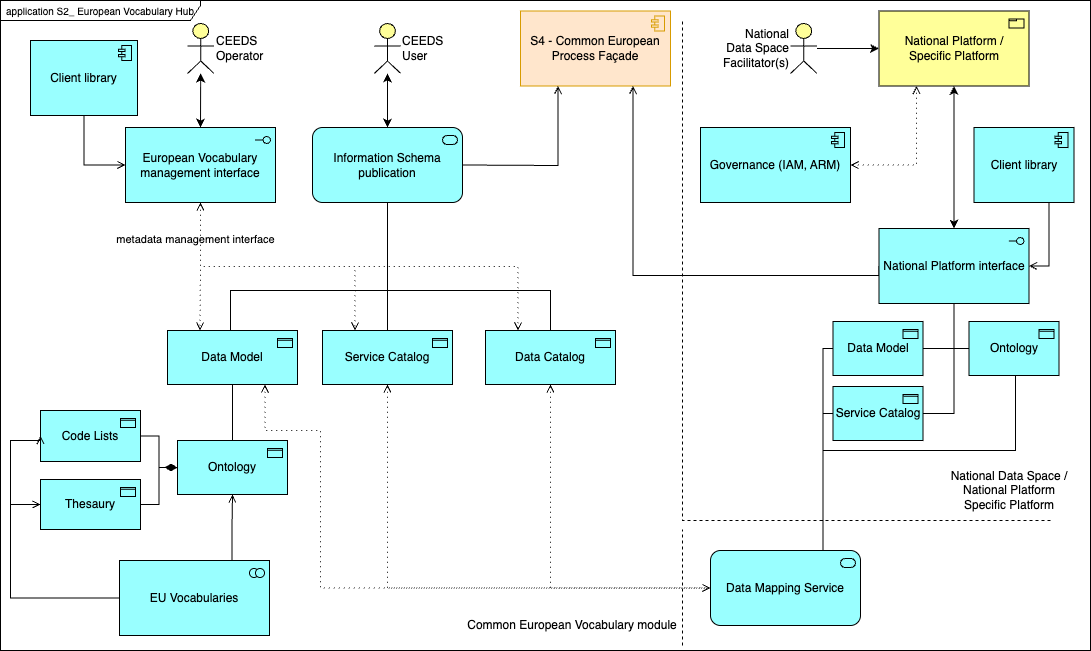

The diagram above was exported from draw.io. Its source (the exported page's mxGraphModel, read from the mxfile embedded in the PNG):
<mxGraphModel dx="1086" dy="531" grid="1" gridSize="10" guides="1" tooltips="1" connect="1" arrows="1" fold="1" page="1" pageScale="1" pageWidth="1169" pageHeight="827" math="0" shadow="0">
  <root>
    <mxCell id="0" />
    <mxCell id="1" parent="0" />
    <mxCell id="70" style="edgeStyle=none;html=1;startArrow=classic;startFill=1;" parent="1" source="69" target="26" edge="1">
      <mxGeometry relative="1" as="geometry" />
    </mxCell>
    <mxCell id="69" value="CEEDS User" style="html=1;outlineConnect=0;whiteSpace=wrap;fillColor=#ffff99;verticalLabelPosition=middle;verticalAlign=middle;align=left;shape=mxgraph.archimate3.actor;labelPosition=right;" parent="1" vertex="1">
      <mxGeometry x="413.75" y="73" width="26.5" height="50" as="geometry" />
    </mxCell>
    <mxCell id="71" value="CEEDS Operator" style="html=1;outlineConnect=0;whiteSpace=wrap;fillColor=#ffff99;verticalLabelPosition=middle;verticalAlign=middle;align=left;shape=mxgraph.archimate3.actor;labelPosition=right;" parent="1" vertex="1">
      <mxGeometry x="227" y="73" width="26.5" height="50" as="geometry" />
    </mxCell>
    <mxCell id="72" style="edgeStyle=none;html=1;entryX=0.5;entryY=0;entryDx=0;entryDy=0;entryPerimeter=0;startArrow=classic;startFill=1;" parent="1" source="71" target="44" edge="1">
      <mxGeometry relative="1" as="geometry" />
    </mxCell>
    <mxCell id="74" value="S4 - Common European Process Façade" style="html=1;outlineConnect=0;whiteSpace=wrap;fillColor=#ffe6cc;shape=mxgraph.archimate3.application;appType=comp;archiType=square;strokeColor=#d79b00;" parent="1" vertex="1">
      <mxGeometry x="560" y="60.5" width="150" height="75" as="geometry" />
    </mxCell>
    <mxCell id="75" value="" style="edgeStyle=elbowEdgeStyle;html=1;endArrow=open;elbow=vertical;endFill=1;exitX=1;exitY=0.5;exitDx=0;exitDy=0;exitPerimeter=0;entryX=0.25;entryY=1;entryDx=0;entryDy=0;entryPerimeter=0;rounded=0;curved=0;" parent="1" source="26" target="74" edge="1">
      <mxGeometry width="160" relative="1" as="geometry">
        <mxPoint x="480" y="210" as="sourcePoint" />
        <mxPoint x="640" y="210" as="targetPoint" />
        <Array as="points">
          <mxPoint x="550" y="215" />
        </Array>
      </mxGeometry>
    </mxCell>
    <mxCell id="76" value="" style="edgeStyle=elbowEdgeStyle;html=1;endArrow=open;elbow=vertical;endFill=1;exitX=0;exitY=0.5;exitDx=0;exitDy=0;exitPerimeter=0;entryX=0.75;entryY=1;entryDx=0;entryDy=0;entryPerimeter=0;rounded=0;curved=0;" parent="1" source="52" target="74" edge="1">
      <mxGeometry width="160" relative="1" as="geometry">
        <mxPoint x="475" y="250" as="sourcePoint" />
        <mxPoint x="608" y="146" as="targetPoint" />
        <Array as="points">
          <mxPoint x="800" y="325" />
        </Array>
      </mxGeometry>
    </mxCell>
    <mxCell id="20" value="application S2_ European Vocabulary Hub" style="shape=umlFrame;whiteSpace=wrap;html=1;pointerEvents=0;recursiveResize=0;container=1;collapsible=0;width=200;height=20;fontSize=10;" parent="1" vertex="1">
      <mxGeometry x="40" y="50" width="1090" height="650" as="geometry" />
    </mxCell>
    <mxCell id="21" value="Governance (IAM, ARM)" style="html=1;outlineConnect=0;whiteSpace=wrap;fillColor=light-dark(#99ffff, #ededed);shape=mxgraph.archimate3.application;appType=comp;archiType=square;strokeColor=light-dark(#000000, #446e2c);fillStyle=auto;gradientColor=none;" parent="20" vertex="1">
      <mxGeometry x="700" y="127" width="150" height="75" as="geometry" />
    </mxCell>
    <mxCell id="22" value="Code Lists" style="html=1;outlineConnect=0;whiteSpace=wrap;fillColor=#99ffff;shape=mxgraph.archimate3.application;appType=passive;archiType=square;" parent="20" vertex="1">
      <mxGeometry x="40" y="410" width="100" height="51" as="geometry" />
    </mxCell>
    <mxCell id="23" value="Thesaury" style="html=1;outlineConnect=0;whiteSpace=wrap;fillColor=#99ffff;shape=mxgraph.archimate3.application;appType=passive;archiType=square;" parent="20" vertex="1">
      <mxGeometry x="40" y="479" width="100" height="50" as="geometry" />
    </mxCell>
    <mxCell id="24" value="Ontology" style="html=1;outlineConnect=0;whiteSpace=wrap;fillColor=#99ffff;shape=mxgraph.archimate3.application;appType=passive;archiType=square;" parent="20" vertex="1">
      <mxGeometry x="177" y="440" width="110" height="54" as="geometry" />
    </mxCell>
    <mxCell id="26" value="Information Schema publication" style="html=1;outlineConnect=0;whiteSpace=wrap;fillColor=#99ffff;shape=mxgraph.archimate3.application;appType=serv;archiType=rounded" parent="20" vertex="1">
      <mxGeometry x="312" y="127" width="150" height="75" as="geometry" />
    </mxCell>
    <mxCell id="34" value="" style="edgeStyle=orthogonalEdgeStyle;html=1;endArrow=none;elbow=vertical;exitX=0.5;exitY=0;exitDx=0;exitDy=0;exitPerimeter=0;entryX=0.5;entryY=1;entryDx=0;entryDy=0;entryPerimeter=0;rounded=0;curved=0;" parent="20" source="24" target="25" edge="1">
      <mxGeometry width="160" relative="1" as="geometry">
        <mxPoint x="300" y="500" as="sourcePoint" />
        <mxPoint x="460" y="500" as="targetPoint" />
      </mxGeometry>
    </mxCell>
    <mxCell id="35" value="Data Catalog" style="html=1;outlineConnect=0;whiteSpace=wrap;fillColor=#99ffff;shape=mxgraph.archimate3.application;appType=passive;archiType=square;" parent="20" vertex="1">
      <mxGeometry x="485" y="330" width="130" height="54" as="geometry" />
    </mxCell>
    <mxCell id="36" value="Service Catalog" style="html=1;outlineConnect=0;whiteSpace=wrap;fillColor=#99ffff;shape=mxgraph.archimate3.application;appType=passive;archiType=square;" parent="20" vertex="1">
      <mxGeometry x="322" y="330" width="130" height="54" as="geometry" />
    </mxCell>
    <mxCell id="17" value="Data Mapping Service" style="html=1;outlineConnect=0;whiteSpace=wrap;fillColor=light-dark(#99ffff, #1f2f1e);shape=mxgraph.archimate3.application;appType=serv;archiType=rounded;strokeColor=light-dark(#000000, #446e2c);" parent="20" vertex="1">
      <mxGeometry x="710" y="550" width="150" height="75" as="geometry" />
    </mxCell>
    <mxCell id="38" value="" style="edgeStyle=elbowEdgeStyle;html=1;endArrow=none;elbow=vertical;exitX=0.5;exitY=0;exitDx=0;exitDy=0;exitPerimeter=0;entryX=0.5;entryY=1;entryDx=0;entryDy=0;entryPerimeter=0;rounded=0;curved=0;" parent="20" source="36" target="26" edge="1">
      <mxGeometry width="160" relative="1" as="geometry">
        <mxPoint x="520" y="250" as="sourcePoint" />
        <mxPoint x="387" y="260.625" as="targetPoint" />
      </mxGeometry>
    </mxCell>
    <mxCell id="39" value="" style="edgeStyle=elbowEdgeStyle;html=1;endArrow=none;elbow=vertical;exitX=0.5;exitY=1;exitDx=0;exitDy=0;exitPerimeter=0;rounded=0;curved=0;" parent="20" source="26" target="35" edge="1">
      <mxGeometry width="160" relative="1" as="geometry">
        <mxPoint x="387" y="260.625" as="sourcePoint" />
        <mxPoint x="650" y="220" as="targetPoint" />
        <Array as="points">
          <mxPoint x="470" y="290" />
        </Array>
      </mxGeometry>
    </mxCell>
    <mxCell id="40" value="" style="html=1;endArrow=none;elbow=vertical;rounded=0;edgeStyle=orthogonalEdgeStyle;entryX=0.5;entryY=0;entryDx=0;entryDy=0;entryPerimeter=0;" parent="20" source="26" target="25" edge="1">
      <mxGeometry width="160" relative="1" as="geometry">
        <mxPoint x="387" y="260.625" as="sourcePoint" />
        <mxPoint x="495" y="460" as="targetPoint" />
        <Array as="points">
          <mxPoint x="387" y="290" />
          <mxPoint x="230" y="290" />
          <mxPoint x="230" y="330" />
        </Array>
      </mxGeometry>
    </mxCell>
    <mxCell id="25" value="Data Model" style="html=1;outlineConnect=0;whiteSpace=wrap;fillColor=#99ffff;shape=mxgraph.archimate3.application;appType=passive;archiType=square;" parent="20" vertex="1">
      <mxGeometry x="167" y="330" width="130" height="54" as="geometry" />
    </mxCell>
    <mxCell id="44" value="European Vocabulary management interface" style="html=1;outlineConnect=0;whiteSpace=wrap;fillColor=#99ffff;shape=mxgraph.archimate3.application;appType=interface;archiType=square;" parent="20" vertex="1">
      <mxGeometry x="125" y="127" width="150" height="75" as="geometry" />
    </mxCell>
    <mxCell id="45" value="metadata management interface" style="edgeStyle=orthogonalEdgeStyle;html=1;endArrow=open;elbow=vertical;endFill=0;dashed=1;startArrow=open;startFill=0;dashPattern=1 4;exitX=0.5;exitY=1;exitDx=0;exitDy=0;exitPerimeter=0;entryX=0.25;entryY=0;entryDx=0;entryDy=0;entryPerimeter=0;rounded=0;curved=0;" parent="20" source="44" target="25" edge="1">
      <mxGeometry x="-0.4077" y="-5" width="160" relative="1" as="geometry">
        <mxPoint x="490" y="300" as="sourcePoint" />
        <mxPoint x="650" y="300" as="targetPoint" />
        <mxPoint y="-1" as="offset" />
      </mxGeometry>
    </mxCell>
    <mxCell id="46" value="" style="edgeStyle=orthogonalEdgeStyle;html=1;endArrow=open;elbow=vertical;endFill=0;dashed=1;startArrow=open;startFill=0;dashPattern=1 4;exitX=0.5;exitY=1;exitDx=0;exitDy=0;exitPerimeter=0;entryX=0.25;entryY=0;entryDx=0;entryDy=0;entryPerimeter=0;rounded=0;curved=0;" parent="20" source="44" target="36" edge="1">
      <mxGeometry width="160" relative="1" as="geometry">
        <mxPoint x="165" y="165" as="sourcePoint" />
        <mxPoint x="210" y="340" as="targetPoint" />
      </mxGeometry>
    </mxCell>
    <mxCell id="47" value="" style="edgeStyle=orthogonalEdgeStyle;html=1;endArrow=open;elbow=vertical;endFill=0;dashed=1;startArrow=open;startFill=0;dashPattern=1 4;exitX=0.5;exitY=1;exitDx=0;exitDy=0;exitPerimeter=0;entryX=0.25;entryY=0;entryDx=0;entryDy=0;entryPerimeter=0;rounded=0;" parent="20" source="44" target="35" edge="1">
      <mxGeometry width="160" relative="1" as="geometry">
        <mxPoint x="165" y="165" as="sourcePoint" />
        <mxPoint x="365" y="340" as="targetPoint" />
      </mxGeometry>
    </mxCell>
    <mxCell id="55" value="Ontology" style="html=1;outlineConnect=0;whiteSpace=wrap;fillColor=#99ffff;shape=mxgraph.archimate3.application;appType=passive;archiType=square;" parent="20" vertex="1">
      <mxGeometry x="968.5" y="321" width="90" height="54" as="geometry" />
    </mxCell>
    <mxCell id="56" value="Data Model" style="html=1;outlineConnect=0;whiteSpace=wrap;fillColor=#99ffff;shape=mxgraph.archimate3.application;appType=passive;archiType=square;" parent="20" vertex="1">
      <mxGeometry x="832.5" y="321" width="90" height="54" as="geometry" />
    </mxCell>
    <mxCell id="57" style="edgeStyle=orthogonalEdgeStyle;html=1;entryX=1;entryY=0.5;entryDx=0;entryDy=0;entryPerimeter=0;exitX=0.5;exitY=1;exitDx=0;exitDy=0;exitPerimeter=0;rounded=0;endArrow=none;endFill=0;" parent="20" source="52" target="56" edge="1">
      <mxGeometry relative="1" as="geometry" />
    </mxCell>
    <mxCell id="58" style="html=1;entryX=0;entryY=0.5;entryDx=0;entryDy=0;entryPerimeter=0;exitX=0.5;exitY=1;exitDx=0;exitDy=0;exitPerimeter=0;rounded=0;endArrow=none;endFill=0;edgeStyle=orthogonalEdgeStyle;" parent="20" source="52" target="55" edge="1">
      <mxGeometry relative="1" as="geometry" />
    </mxCell>
    <mxCell id="59" value="Service Catalog" style="html=1;outlineConnect=0;whiteSpace=wrap;fillColor=#99ffff;shape=mxgraph.archimate3.application;appType=passive;archiType=square;" parent="20" vertex="1">
      <mxGeometry x="832.5" y="386" width="90" height="54" as="geometry" />
    </mxCell>
    <mxCell id="60" style="edgeStyle=orthogonalEdgeStyle;html=1;endArrow=none;endFill=0;rounded=0;curved=0;entryX=1;entryY=0.5;entryDx=0;entryDy=0;entryPerimeter=0;" parent="20" source="52" target="59" edge="1">
      <mxGeometry relative="1" as="geometry">
        <mxPoint x="955.4071294559099" y="135" as="sourcePoint" />
        <mxPoint x="964" y="364" as="targetPoint" />
        <Array as="points" />
      </mxGeometry>
    </mxCell>
    <mxCell id="61" value="" style="html=1;startArrow=diamondThin;startFill=1;edgeStyle=orthogonalEdgeStyle;elbow=vertical;startSize=10;endArrow=none;endFill=0;exitX=0;exitY=0.5;exitDx=0;exitDy=0;exitPerimeter=0;entryX=1;entryY=0.5;entryDx=0;entryDy=0;entryPerimeter=0;rounded=0;curved=0;" parent="20" source="24" target="22" edge="1">
      <mxGeometry width="160" relative="1" as="geometry">
        <mxPoint x="220" y="540" as="sourcePoint" />
        <mxPoint x="380" y="540" as="targetPoint" />
      </mxGeometry>
    </mxCell>
    <mxCell id="62" value="" style="html=1;startArrow=diamondThin;startFill=1;edgeStyle=orthogonalEdgeStyle;elbow=vertical;startSize=10;endArrow=none;endFill=0;exitX=0;exitY=0.5;exitDx=0;exitDy=0;exitPerimeter=0;entryX=1;entryY=0.5;entryDx=0;entryDy=0;entryPerimeter=0;rounded=0;curved=0;" parent="20" source="24" target="23" edge="1">
      <mxGeometry width="160" relative="1" as="geometry">
        <mxPoint x="187" y="477" as="sourcePoint" />
        <mxPoint x="150" y="454" as="targetPoint" />
      </mxGeometry>
    </mxCell>
    <mxCell id="63" value="" style="html=1;endArrow=open;elbow=vertical;endFill=0;dashed=1;startArrow=open;startFill=0;dashPattern=1 4;exitX=0.75;exitY=1;exitDx=0;exitDy=0;exitPerimeter=0;entryX=0;entryY=0.5;entryDx=0;entryDy=0;entryPerimeter=0;rounded=0;edgeStyle=orthogonalEdgeStyle;" parent="20" source="25" target="17" edge="1">
      <mxGeometry width="160" relative="1" as="geometry">
        <mxPoint x="460" y="400" as="sourcePoint" />
        <mxPoint x="597" y="477.5" as="targetPoint" />
        <Array as="points">
          <mxPoint x="265" y="430" />
          <mxPoint x="320" y="430" />
          <mxPoint x="320" y="588" />
        </Array>
      </mxGeometry>
    </mxCell>
    <mxCell id="64" value="" style="html=1;endArrow=open;elbow=vertical;endFill=0;dashed=1;startArrow=open;startFill=0;dashPattern=1 4;exitX=0.5;exitY=1;exitDx=0;exitDy=0;exitPerimeter=0;entryX=0;entryY=0.5;entryDx=0;entryDy=0;entryPerimeter=0;rounded=0;edgeStyle=orthogonalEdgeStyle;" parent="20" source="36" target="17" edge="1">
      <mxGeometry width="160" relative="1" as="geometry">
        <mxPoint x="310" y="437" as="sourcePoint" />
        <mxPoint x="597" y="477.5" as="targetPoint" />
      </mxGeometry>
    </mxCell>
    <mxCell id="65" value="" style="html=1;endArrow=open;endFill=0;dashed=1;startArrow=open;startFill=0;dashPattern=1 4;exitX=0.5;exitY=1;exitDx=0;exitDy=0;exitPerimeter=0;entryX=0;entryY=0.5;entryDx=0;entryDy=0;entryPerimeter=0;rounded=0;edgeStyle=orthogonalEdgeStyle;" parent="20" source="35" target="17" edge="1">
      <mxGeometry width="160" relative="1" as="geometry">
        <mxPoint x="275" y="394" as="sourcePoint" />
        <mxPoint x="597" y="477.5" as="targetPoint" />
      </mxGeometry>
    </mxCell>
    <mxCell id="66" value="" style="html=1;endArrow=none;elbow=vertical;entryX=0;entryY=0.5;entryDx=0;entryDy=0;entryPerimeter=0;exitX=0.75;exitY=0;exitDx=0;exitDy=0;exitPerimeter=0;rounded=0;edgeStyle=orthogonalEdgeStyle;" parent="20" source="17" target="56" edge="1">
      <mxGeometry width="160" relative="1" as="geometry">
        <mxPoint x="460" y="340" as="sourcePoint" />
        <mxPoint x="620" y="340" as="targetPoint" />
      </mxGeometry>
    </mxCell>
    <mxCell id="67" value="" style="edgeStyle=orthogonalEdgeStyle;html=1;endArrow=none;elbow=vertical;entryX=0.5;entryY=1;entryDx=0;entryDy=0;entryPerimeter=0;exitX=0.75;exitY=0;exitDx=0;exitDy=0;exitPerimeter=0;rounded=0;curved=0;" parent="20" source="17" target="55" edge="1">
      <mxGeometry width="160" relative="1" as="geometry">
        <mxPoint x="777" y="470" as="sourcePoint" />
        <mxPoint x="800" y="227" as="targetPoint" />
        <Array as="points">
          <mxPoint x="823" y="450" />
          <mxPoint x="1015" y="450" />
          <mxPoint x="1015" y="375" />
        </Array>
      </mxGeometry>
    </mxCell>
    <mxCell id="68" value="" style="html=1;endArrow=none;elbow=vertical;entryX=0;entryY=0.5;entryDx=0;entryDy=0;entryPerimeter=0;exitX=0.75;exitY=0;exitDx=0;exitDy=0;exitPerimeter=0;rounded=0;edgeStyle=orthogonalEdgeStyle;" parent="20" source="17" target="59" edge="1">
      <mxGeometry width="160" relative="1" as="geometry">
        <mxPoint x="787" y="480" as="sourcePoint" />
        <mxPoint x="810" y="237" as="targetPoint" />
      </mxGeometry>
    </mxCell>
    <mxCell id="77" value="Client library" style="html=1;outlineConnect=0;whiteSpace=wrap;fillColor=#99ffff;shape=mxgraph.archimate3.application;appType=comp;archiType=square;" parent="20" vertex="1">
      <mxGeometry x="30" y="40" width="107" height="75" as="geometry" />
    </mxCell>
    <mxCell id="78" value="Client library" style="html=1;outlineConnect=0;whiteSpace=wrap;fillColor=#99ffff;shape=mxgraph.archimate3.application;appType=comp;archiType=square;" parent="20" vertex="1">
      <mxGeometry x="973.5" y="127" width="100" height="75" as="geometry" />
    </mxCell>
    <mxCell id="52" value="National Platform interface" style="html=1;outlineConnect=0;whiteSpace=wrap;fillColor=#99ffff;shape=mxgraph.archimate3.application;appType=interface;archiType=square;" parent="20" vertex="1">
      <mxGeometry x="878.5" y="228" width="150" height="75" as="geometry" />
    </mxCell>
    <mxCell id="83" value="National Data Space / National Platform&lt;br&gt;Specific Platform" style="text;html=1;align=center;verticalAlign=middle;whiteSpace=wrap;rounded=0;" parent="20" vertex="1">
      <mxGeometry x="943.5" y="460" width="130" height="60" as="geometry" />
    </mxCell>
    <mxCell id="93" value="" style="edgeStyle=orthogonalEdgeStyle;html=1;endArrow=open;elbow=vertical;endFill=1;exitX=0.5;exitY=1;exitDx=0;exitDy=0;exitPerimeter=0;entryX=0;entryY=0.5;entryDx=0;entryDy=0;entryPerimeter=0;rounded=0;curved=0;" parent="20" source="77" target="44" edge="1">
      <mxGeometry width="160" relative="1" as="geometry">
        <mxPoint x="160" y="80" as="sourcePoint" />
        <mxPoint x="320" y="80" as="targetPoint" />
      </mxGeometry>
    </mxCell>
    <mxCell id="94" value="" style="edgeStyle=orthogonalEdgeStyle;html=1;endArrow=open;elbow=vertical;endFill=1;exitX=0.75;exitY=1;exitDx=0;exitDy=0;exitPerimeter=0;entryX=1;entryY=0.5;entryDx=0;entryDy=0;entryPerimeter=0;rounded=0;curved=0;" parent="20" source="78" target="52" edge="1">
      <mxGeometry width="160" relative="1" as="geometry">
        <mxPoint x="94" y="125" as="sourcePoint" />
        <mxPoint x="136" y="175" as="targetPoint" />
      </mxGeometry>
    </mxCell>
    <mxCell id="88" value="EU Vocabularies" style="html=1;outlineConnect=0;whiteSpace=wrap;fillColor=light-dark(#99ffff, #232323);shape=mxgraph.archimate3.application;appType=collab;archiType=square;" parent="20" vertex="1">
      <mxGeometry x="119" y="560" width="150" height="75" as="geometry" />
    </mxCell>
    <mxCell id="89" value="" style="edgeStyle=orthogonalEdgeStyle;html=1;endArrow=open;elbow=vertical;endFill=1;exitX=0.75;exitY=0;exitDx=0;exitDy=0;exitPerimeter=0;entryX=0.5;entryY=1;entryDx=0;entryDy=0;entryPerimeter=0;rounded=0;curved=0;" parent="20" source="88" target="24" edge="1">
      <mxGeometry width="160" relative="1" as="geometry">
        <mxPoint x="280" y="700" as="sourcePoint" />
        <mxPoint x="440" y="700" as="targetPoint" />
      </mxGeometry>
    </mxCell>
    <mxCell id="91" value="" style="edgeStyle=orthogonalEdgeStyle;html=1;endArrow=open;elbow=vertical;endFill=1;entryX=0;entryY=0.5;entryDx=0;entryDy=0;entryPerimeter=0;exitX=0;exitY=0.5;exitDx=0;exitDy=0;exitPerimeter=0;rounded=0;" parent="20" source="88" target="22" edge="1">
      <mxGeometry width="160" relative="1" as="geometry">
        <mxPoint x="10" y="710" as="sourcePoint" />
        <mxPoint x="170" y="710" as="targetPoint" />
        <Array as="points">
          <mxPoint x="10" y="597" />
          <mxPoint x="10" y="440" />
          <mxPoint x="40" y="440" />
        </Array>
      </mxGeometry>
    </mxCell>
    <mxCell id="92" value="" style="edgeStyle=orthogonalEdgeStyle;html=1;endArrow=open;elbow=vertical;endFill=1;exitX=0;exitY=0.5;exitDx=0;exitDy=0;exitPerimeter=0;entryX=0;entryY=0.5;entryDx=0;entryDy=0;entryPerimeter=0;rounded=0;curved=0;" parent="20" source="88" target="23" edge="1">
      <mxGeometry width="160" relative="1" as="geometry">
        <mxPoint x="520" y="570" as="sourcePoint" />
        <mxPoint x="680" y="570" as="targetPoint" />
        <Array as="points">
          <mxPoint x="10" y="597" />
          <mxPoint x="10" y="504" />
        </Array>
      </mxGeometry>
    </mxCell>
    <mxCell id="84" value="Common European Vocabulary module" style="text;html=1;align=center;verticalAlign=middle;whiteSpace=wrap;rounded=0;" parent="20" vertex="1">
      <mxGeometry x="452" y="610" width="240" height="30" as="geometry" />
    </mxCell>
    <mxCell id="50" value="National Platform /&lt;br&gt;Specific Platform" style="html=1;outlineConnect=0;whiteSpace=wrap;fillColor=#ffff99;shape=mxgraph.archimate3.application;appType=product;archiType=square;" parent="20" vertex="1">
      <mxGeometry x="878.5" y="10.5" width="150" height="75" as="geometry" />
    </mxCell>
    <mxCell id="18" style="edgeStyle=none;html=1;entryX=0.5;entryY=0;entryDx=0;entryDy=0;entryPerimeter=0;startArrow=classic;startFill=1;exitX=0.5;exitY=1;exitDx=0;exitDy=0;exitPerimeter=0;" parent="20" source="50" target="52" edge="1">
      <mxGeometry relative="1" as="geometry">
        <mxPoint x="854.9999999999995" y="220.5" as="sourcePoint" />
      </mxGeometry>
    </mxCell>
    <mxCell id="95" value="" style="edgeStyle=orthogonalEdgeStyle;html=1;endArrow=open;elbow=vertical;endFill=0;dashed=1;startArrow=open;startFill=0;dashPattern=1 4;exitX=1;exitY=0.5;exitDx=0;exitDy=0;exitPerimeter=0;entryX=0.25;entryY=1;entryDx=0;entryDy=0;entryPerimeter=0;rounded=0;curved=0;" parent="20" source="21" target="50" edge="1">
      <mxGeometry width="160" relative="1" as="geometry">
        <mxPoint x="850" y="170" as="sourcePoint" />
        <mxPoint x="1010" y="170" as="targetPoint" />
      </mxGeometry>
    </mxCell>
    <mxCell id="53" value="National Data Space Facilitator(s)" style="html=1;outlineConnect=0;whiteSpace=wrap;fillColor=#ffff99;verticalLabelPosition=middle;verticalAlign=middle;align=right;shape=mxgraph.archimate3.actor;labelPosition=left;" parent="20" vertex="1">
      <mxGeometry x="790" y="23" width="26.5" height="50" as="geometry" />
    </mxCell>
    <mxCell id="54" style="edgeStyle=none;html=1;entryX=0;entryY=0.5;entryDx=0;entryDy=0;entryPerimeter=0;" parent="20" source="53" target="50" edge="1">
      <mxGeometry relative="1" as="geometry" />
    </mxCell>
    <mxCell id="82" value="" style="endArrow=none;dashed=1;html=1;rounded=0;curved=0;" parent="20" edge="1">
      <mxGeometry width="50" height="50" relative="1" as="geometry">
        <mxPoint x="1050" y="520" as="sourcePoint" />
        <mxPoint x="682" y="20" as="targetPoint" />
        <Array as="points">
          <mxPoint x="682" y="520" />
        </Array>
      </mxGeometry>
    </mxCell>
    <mxCell id="87" value="" style="endArrow=none;dashed=1;html=1;" parent="1" edge="1">
      <mxGeometry width="50" height="50" relative="1" as="geometry">
        <mxPoint x="722" y="695" as="sourcePoint" />
        <mxPoint x="722" y="579" as="targetPoint" />
      </mxGeometry>
    </mxCell>
  </root>
</mxGraphModel>